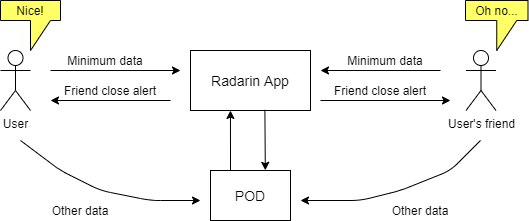

The diagram above was exported from draw.io. Its source (the exported page's mxGraphModel, read from the mxfile embedded in the PNG):
<mxGraphModel dx="1086" dy="966" grid="1" gridSize="10" guides="1" tooltips="1" connect="1" arrows="1" fold="1" page="1" pageScale="1" pageWidth="1169" pageHeight="1654" math="0" shadow="0">
  <root>
    <mxCell id="0" />
    <mxCell id="1" parent="0" />
    <mxCell id="oCTgCYLCWwRk4ELaddOG-1" value="User" style="shape=umlActor;verticalLabelPosition=bottom;verticalAlign=top;html=1;outlineConnect=0;" parent="1" vertex="1">
      <mxGeometry x="120" y="290" width="30" height="60" as="geometry" />
    </mxCell>
    <mxCell id="oCTgCYLCWwRk4ELaddOG-2" value="User's friend" style="shape=umlActor;verticalLabelPosition=bottom;verticalAlign=top;html=1;outlineConnect=0;" parent="1" vertex="1">
      <mxGeometry x="585.5" y="290" width="30" height="60" as="geometry" />
    </mxCell>
    <mxCell id="oCTgCYLCWwRk4ELaddOG-4" value="Nice!" style="shape=callout;whiteSpace=wrap;html=1;perimeter=calloutPerimeter;fillColor=#FFFF66;" parent="1" vertex="1">
      <mxGeometry x="120" y="240" width="60" height="50" as="geometry" />
    </mxCell>
    <mxCell id="oCTgCYLCWwRk4ELaddOG-5" value="Oh no..." style="shape=callout;whiteSpace=wrap;html=1;perimeter=calloutPerimeter;fillColor=#FFFF66;" parent="1" vertex="1">
      <mxGeometry x="585" y="240" width="62.5" height="50" as="geometry" />
    </mxCell>
    <mxCell id="oCTgCYLCWwRk4ELaddOG-6" value="" style="endArrow=classic;html=1;" parent="1" edge="1">
      <mxGeometry width="50" height="50" relative="1" as="geometry">
        <mxPoint x="170" y="310" as="sourcePoint" />
        <mxPoint x="300" y="310" as="targetPoint" />
      </mxGeometry>
    </mxCell>
    <mxCell id="oCTgCYLCWwRk4ELaddOG-7" value="&lt;font style=&quot;font-size: 14px&quot;&gt;Radarin App&lt;/font&gt;" style="rounded=0;whiteSpace=wrap;html=1;fillColor=#FFFFFF;" parent="1" vertex="1">
      <mxGeometry x="310" y="290" width="120" height="60" as="geometry" />
    </mxCell>
    <mxCell id="oCTgCYLCWwRk4ELaddOG-8" value="Minimum data" style="text;html=1;strokeColor=none;fillColor=none;align=center;verticalAlign=middle;whiteSpace=wrap;rounded=0;" parent="1" vertex="1">
      <mxGeometry x="180" y="290" width="90" height="20" as="geometry" />
    </mxCell>
    <mxCell id="oCTgCYLCWwRk4ELaddOG-9" value="" style="endArrow=classic;html=1;" parent="1" edge="1">
      <mxGeometry width="50" height="50" relative="1" as="geometry">
        <mxPoint x="560" y="310" as="sourcePoint" />
        <mxPoint x="440" y="310" as="targetPoint" />
      </mxGeometry>
    </mxCell>
    <mxCell id="oCTgCYLCWwRk4ELaddOG-10" value="Minimum data" style="text;html=1;strokeColor=none;fillColor=none;align=center;verticalAlign=middle;whiteSpace=wrap;rounded=0;" parent="1" vertex="1">
      <mxGeometry x="460" y="290" width="90" height="20" as="geometry" />
    </mxCell>
    <mxCell id="oCTgCYLCWwRk4ELaddOG-12" value="" style="endArrow=classic;html=1;" parent="1" edge="1">
      <mxGeometry width="50" height="50" relative="1" as="geometry">
        <mxPoint x="290" y="340" as="sourcePoint" />
        <mxPoint x="170" y="340" as="targetPoint" />
      </mxGeometry>
    </mxCell>
    <mxCell id="oCTgCYLCWwRk4ELaddOG-13" value="Friend close alert" style="text;html=1;strokeColor=none;fillColor=none;align=center;verticalAlign=middle;whiteSpace=wrap;rounded=0;" parent="1" vertex="1">
      <mxGeometry x="180" y="320" width="100" height="20" as="geometry" />
    </mxCell>
    <mxCell id="oCTgCYLCWwRk4ELaddOG-14" value="" style="endArrow=classic;html=1;" parent="1" edge="1">
      <mxGeometry width="50" height="50" relative="1" as="geometry">
        <mxPoint x="440" y="340" as="sourcePoint" />
        <mxPoint x="570" y="340" as="targetPoint" />
      </mxGeometry>
    </mxCell>
    <mxCell id="oCTgCYLCWwRk4ELaddOG-15" value="Friend close alert" style="text;html=1;strokeColor=none;fillColor=none;align=center;verticalAlign=middle;whiteSpace=wrap;rounded=0;" parent="1" vertex="1">
      <mxGeometry x="450" y="320" width="100" height="20" as="geometry" />
    </mxCell>
    <mxCell id="oCTgCYLCWwRk4ELaddOG-16" value="&lt;font style=&quot;font-size: 14px&quot;&gt;POD&lt;/font&gt;" style="rounded=0;whiteSpace=wrap;html=1;fillColor=#FFFFFF;" parent="1" vertex="1">
      <mxGeometry x="330" y="410" width="80" height="50" as="geometry" />
    </mxCell>
    <mxCell id="oCTgCYLCWwRk4ELaddOG-17" value="" style="endArrow=classic;html=1;" parent="1" edge="1">
      <mxGeometry width="50" height="50" relative="1" as="geometry">
        <mxPoint x="140" y="380" as="sourcePoint" />
        <mxPoint x="320" y="440" as="targetPoint" />
        <Array as="points">
          <mxPoint x="180" y="410" />
          <mxPoint x="220" y="430" />
          <mxPoint x="270" y="440" />
        </Array>
      </mxGeometry>
    </mxCell>
    <mxCell id="oCTgCYLCWwRk4ELaddOG-18" value="" style="endArrow=classic;html=1;" parent="1" edge="1">
      <mxGeometry width="50" height="50" relative="1" as="geometry">
        <mxPoint x="600" y="380" as="sourcePoint" />
        <mxPoint x="420" y="440" as="targetPoint" />
        <Array as="points">
          <mxPoint x="570" y="410" />
          <mxPoint x="520" y="430" />
          <mxPoint x="480" y="440" />
        </Array>
      </mxGeometry>
    </mxCell>
    <mxCell id="oCTgCYLCWwRk4ELaddOG-19" value="Other data" style="text;html=1;strokeColor=none;fillColor=none;align=center;verticalAlign=middle;whiteSpace=wrap;rounded=0;" parent="1" vertex="1">
      <mxGeometry x="150" y="440" width="100" height="20" as="geometry" />
    </mxCell>
    <mxCell id="oCTgCYLCWwRk4ELaddOG-20" value="Other data" style="text;html=1;strokeColor=none;fillColor=none;align=center;verticalAlign=middle;whiteSpace=wrap;rounded=0;" parent="1" vertex="1">
      <mxGeometry x="490" y="440" width="100" height="20" as="geometry" />
    </mxCell>
    <mxCell id="oCTgCYLCWwRk4ELaddOG-21" value="" style="endArrow=classic;html=1;entryX=0.333;entryY=1;entryDx=0;entryDy=0;entryPerimeter=0;exitX=0.25;exitY=0;exitDx=0;exitDy=0;" parent="1" source="oCTgCYLCWwRk4ELaddOG-16" target="oCTgCYLCWwRk4ELaddOG-7" edge="1">
      <mxGeometry width="50" height="50" relative="1" as="geometry">
        <mxPoint x="350" y="400" as="sourcePoint" />
        <mxPoint x="400" y="380" as="targetPoint" />
      </mxGeometry>
    </mxCell>
    <mxCell id="oCTgCYLCWwRk4ELaddOG-22" value="" style="endArrow=classic;html=1;exitX=0.62;exitY=0.99;exitDx=0;exitDy=0;exitPerimeter=0;entryX=0.685;entryY=-0.004;entryDx=0;entryDy=0;entryPerimeter=0;" parent="1" source="oCTgCYLCWwRk4ELaddOG-7" target="oCTgCYLCWwRk4ELaddOG-16" edge="1">
      <mxGeometry width="50" height="50" relative="1" as="geometry">
        <mxPoint x="350" y="430" as="sourcePoint" />
        <mxPoint x="385" y="390" as="targetPoint" />
      </mxGeometry>
    </mxCell>
  </root>
</mxGraphModel>